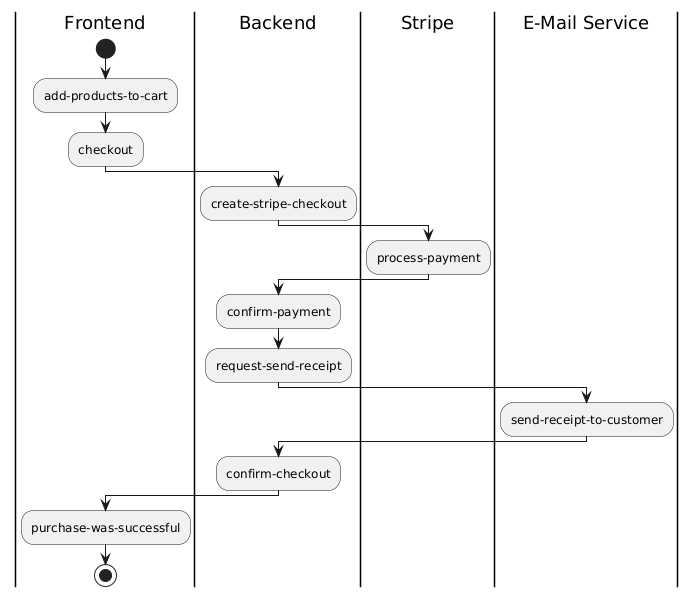

The diagram above was rendered by PlantUML. Its source (embedded in the PNG):
@startuml
|Frontend|
start
:add-products-to-cart;
:checkout;

|Backend|
:create-stripe-checkout;

|Stripe|
:process-payment;

|Backend|
:confirm-payment;
:request-send-receipt;

|E-Mail Service|
:send-receipt-to-customer;

|Backend|
:confirm-checkout;

|Frontend|
:purchase-was-successful;

stop
@enduml